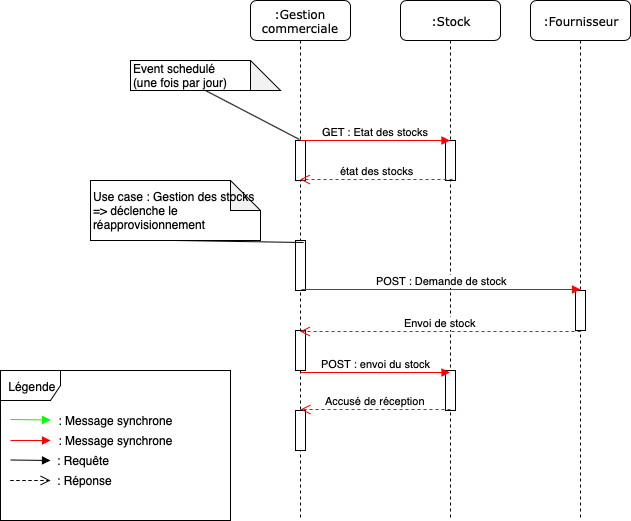

The diagram above was exported from draw.io. Its source (the exported page's mxGraphModel, read from the mxfile embedded in the PNG):
<mxGraphModel dx="2286" dy="639" grid="1" gridSize="10" guides="1" tooltips="1" connect="1" arrows="1" fold="1" page="1" pageScale="1" pageWidth="1100" pageHeight="850" background="#ffffff" math="0" shadow="0">
  <root>
    <mxCell id="0" />
    <mxCell id="1" parent="0" />
    <mxCell id="7baba1c4bc27f4b0-2" value=":Gestion commerciale" style="shape=umlLifeline;perimeter=lifelinePerimeter;whiteSpace=wrap;html=1;container=1;collapsible=0;recursiveResize=0;outlineConnect=0;rounded=1;shadow=0;comic=0;labelBackgroundColor=none;strokeColor=#000000;strokeWidth=1;fillColor=#FFFFFF;fontFamily=Verdana;fontSize=12;fontColor=#000000;align=center;" parent="1" vertex="1">
      <mxGeometry x="240" y="80" width="100" height="520" as="geometry" />
    </mxCell>
    <mxCell id="cqgH-lhP_43u8FpOkYq4-24" value="" style="html=1;points=[];perimeter=orthogonalPerimeter;" parent="7baba1c4bc27f4b0-2" vertex="1">
      <mxGeometry x="45" y="140" width="10" height="40" as="geometry" />
    </mxCell>
    <mxCell id="cqgH-lhP_43u8FpOkYq4-35" value="" style="html=1;points=[];perimeter=orthogonalPerimeter;" parent="7baba1c4bc27f4b0-2" vertex="1">
      <mxGeometry x="45" y="240" width="10" height="50" as="geometry" />
    </mxCell>
    <mxCell id="cqgH-lhP_43u8FpOkYq4-41" value="" style="html=1;points=[];perimeter=orthogonalPerimeter;" parent="7baba1c4bc27f4b0-2" vertex="1">
      <mxGeometry x="45" y="330" width="10" height="40" as="geometry" />
    </mxCell>
    <mxCell id="ucDkHQX28d1wlaTwbwc9-22" value="" style="html=1;points=[];perimeter=orthogonalPerimeter;" vertex="1" parent="7baba1c4bc27f4b0-2">
      <mxGeometry x="45" y="410" width="10" height="40" as="geometry" />
    </mxCell>
    <mxCell id="7baba1c4bc27f4b0-8" value=":Stock" style="shape=umlLifeline;perimeter=lifelinePerimeter;whiteSpace=wrap;html=1;container=1;collapsible=0;recursiveResize=0;outlineConnect=0;rounded=1;shadow=0;comic=0;labelBackgroundColor=none;strokeColor=#000000;strokeWidth=1;fillColor=#FFFFFF;fontFamily=Verdana;fontSize=12;fontColor=#000000;align=center;" parent="1" vertex="1">
      <mxGeometry x="390" y="80" width="100" height="520" as="geometry" />
    </mxCell>
    <mxCell id="cqgH-lhP_43u8FpOkYq4-26" value="" style="html=1;points=[];perimeter=orthogonalPerimeter;" parent="7baba1c4bc27f4b0-8" vertex="1">
      <mxGeometry x="45" y="140" width="10" height="40" as="geometry" />
    </mxCell>
    <mxCell id="cqgH-lhP_43u8FpOkYq4-46" value="" style="html=1;points=[];perimeter=orthogonalPerimeter;" parent="7baba1c4bc27f4b0-8" vertex="1">
      <mxGeometry x="45" y="370" width="10" height="40" as="geometry" />
    </mxCell>
    <mxCell id="cqgH-lhP_43u8FpOkYq4-25" value="GET : Etat des stocks" style="html=1;verticalAlign=bottom;endArrow=block;strokeColor=#FF0000;" parent="1" target="7baba1c4bc27f4b0-8" edge="1">
      <mxGeometry width="80" relative="1" as="geometry">
        <mxPoint x="290" y="220" as="sourcePoint" />
        <mxPoint x="450" y="230" as="targetPoint" />
      </mxGeometry>
    </mxCell>
    <mxCell id="cqgH-lhP_43u8FpOkYq4-27" value="état des stocks" style="html=1;verticalAlign=bottom;endArrow=open;dashed=1;endSize=8;strokeColor=#FF0000;exitX=0.7;exitY=0.975;exitDx=0;exitDy=0;exitPerimeter=0;" parent="1" source="cqgH-lhP_43u8FpOkYq4-26" target="7baba1c4bc27f4b0-2" edge="1">
      <mxGeometry relative="1" as="geometry">
        <mxPoint x="440" y="265" as="sourcePoint" />
        <mxPoint x="299.5" y="265" as="targetPoint" />
      </mxGeometry>
    </mxCell>
    <mxCell id="cqgH-lhP_43u8FpOkYq4-36" value=":Fournisseur" style="shape=umlLifeline;perimeter=lifelinePerimeter;whiteSpace=wrap;html=1;container=1;collapsible=0;recursiveResize=0;outlineConnect=0;rounded=1;shadow=0;comic=0;labelBackgroundColor=none;strokeColor=#000000;strokeWidth=1;fillColor=#FFFFFF;fontFamily=Verdana;fontSize=12;fontColor=#000000;align=center;" parent="1" vertex="1">
      <mxGeometry x="520" y="80" width="100" height="520" as="geometry" />
    </mxCell>
    <mxCell id="cqgH-lhP_43u8FpOkYq4-40" value="" style="html=1;points=[];perimeter=orthogonalPerimeter;" parent="cqgH-lhP_43u8FpOkYq4-36" vertex="1">
      <mxGeometry x="45" y="290" width="10" height="40" as="geometry" />
    </mxCell>
    <mxCell id="cqgH-lhP_43u8FpOkYq4-38" value="POST : Demande de stock" style="html=1;verticalAlign=bottom;endArrow=block;strokeColor=#FF0000;exitX=0.6;exitY=0.98;exitDx=0;exitDy=0;exitPerimeter=0;" parent="1" edge="1" source="cqgH-lhP_43u8FpOkYq4-35">
      <mxGeometry width="80" relative="1" as="geometry">
        <mxPoint x="303" y="375" as="sourcePoint" />
        <mxPoint x="570" y="369" as="targetPoint" />
      </mxGeometry>
    </mxCell>
    <mxCell id="cqgH-lhP_43u8FpOkYq4-39" value="Envoi de stock" style="html=1;verticalAlign=bottom;endArrow=open;dashed=1;endSize=8;strokeColor=#FF0000;exitX=0.5;exitY=1.025;exitDx=0;exitDy=0;exitPerimeter=0;" parent="1" edge="1" target="7baba1c4bc27f4b0-2" source="cqgH-lhP_43u8FpOkYq4-40">
      <mxGeometry relative="1" as="geometry">
        <mxPoint x="580" y="415" as="sourcePoint" />
        <mxPoint x="299.5" y="415" as="targetPoint" />
      </mxGeometry>
    </mxCell>
    <mxCell id="cqgH-lhP_43u8FpOkYq4-44" value="POST : envoi du stock" style="html=1;verticalAlign=bottom;endArrow=block;exitX=0.5;exitY=1.05;exitDx=0;exitDy=0;exitPerimeter=0;strokeColor=#FF0000;" parent="1" edge="1" target="7baba1c4bc27f4b0-8" source="cqgH-lhP_43u8FpOkYq4-41">
      <mxGeometry width="80" relative="1" as="geometry">
        <mxPoint x="300.5" y="455" as="sourcePoint" />
        <mxPoint x="440" y="455" as="targetPoint" />
      </mxGeometry>
    </mxCell>
    <mxCell id="cqgH-lhP_43u8FpOkYq4-49" value="" style="endArrow=none;html=1;entryX=0.5;entryY=1;entryDx=0;entryDy=0;entryPerimeter=0;exitX=0.4;exitY=-0.025;exitDx=0;exitDy=0;exitPerimeter=0;" parent="1" source="cqgH-lhP_43u8FpOkYq4-24" target="cqgH-lhP_43u8FpOkYq4-48" edge="1">
      <mxGeometry width="50" height="50" relative="1" as="geometry">
        <mxPoint x="560" y="709.5" as="sourcePoint" />
        <mxPoint x="610" y="659.5" as="targetPoint" />
      </mxGeometry>
    </mxCell>
    <mxCell id="cqgH-lhP_43u8FpOkYq4-54" value="Use case : Gestion des stocks =&amp;gt; déclenche le réapprovisionnement" style="shape=note;whiteSpace=wrap;html=1;backgroundOutline=1;darkOpacity=0.05;align=left;" parent="1" vertex="1">
      <mxGeometry x="80" y="260" width="170" height="60" as="geometry" />
    </mxCell>
    <mxCell id="cqgH-lhP_43u8FpOkYq4-55" value="" style="endArrow=none;html=1;entryX=0.5;entryY=1;entryDx=0;entryDy=0;entryPerimeter=0;exitX=0.8;exitY=0.04;exitDx=0;exitDy=0;exitPerimeter=0;" parent="1" target="cqgH-lhP_43u8FpOkYq4-54" edge="1" source="cqgH-lhP_43u8FpOkYq4-35">
      <mxGeometry width="50" height="50" relative="1" as="geometry">
        <mxPoint x="305" y="350" as="sourcePoint" />
        <mxPoint x="606" y="804.5" as="targetPoint" />
      </mxGeometry>
    </mxCell>
    <mxCell id="cqgH-lhP_43u8FpOkYq4-48" value="Event schedulé&lt;br&gt;(une fois par jour)" style="shape=note;whiteSpace=wrap;html=1;backgroundOutline=1;darkOpacity=0.05;align=left;" parent="1" vertex="1">
      <mxGeometry x="120" y="140" width="150" height="30" as="geometry" />
    </mxCell>
    <mxCell id="ucDkHQX28d1wlaTwbwc9-12" value="Légende" style="shape=umlFrame;whiteSpace=wrap;html=1;" vertex="1" parent="1">
      <mxGeometry x="-10" y="450" width="230" height="150" as="geometry" />
    </mxCell>
    <mxCell id="ucDkHQX28d1wlaTwbwc9-13" value=": Message synchrone" style="text;html=1;strokeColor=none;fillColor=none;align=center;verticalAlign=middle;whiteSpace=wrap;rounded=0;" vertex="1" parent="1">
      <mxGeometry x="30" y="490" width="150" height="20" as="geometry" />
    </mxCell>
    <mxCell id="ucDkHQX28d1wlaTwbwc9-14" value="" style="html=1;verticalAlign=bottom;endArrow=block;strokeColor=#FF0000;" edge="1" parent="1">
      <mxGeometry width="80" relative="1" as="geometry">
        <mxPoint y="520" as="sourcePoint" />
        <mxPoint x="40" y="520" as="targetPoint" />
      </mxGeometry>
    </mxCell>
    <mxCell id="ucDkHQX28d1wlaTwbwc9-15" value=": Message synchrone" style="text;html=1;strokeColor=none;fillColor=none;align=center;verticalAlign=middle;whiteSpace=wrap;rounded=0;" vertex="1" parent="1">
      <mxGeometry x="45" y="510" width="120" height="20" as="geometry" />
    </mxCell>
    <mxCell id="ucDkHQX28d1wlaTwbwc9-16" value="" style="html=1;verticalAlign=bottom;endArrow=block;strokeColor=#00FF00;" edge="1" parent="1">
      <mxGeometry width="80" relative="1" as="geometry">
        <mxPoint y="499" as="sourcePoint" />
        <mxPoint x="40" y="499.5" as="targetPoint" />
      </mxGeometry>
    </mxCell>
    <mxCell id="ucDkHQX28d1wlaTwbwc9-17" value="" style="html=1;verticalAlign=bottom;endArrow=block;strokeColor=#000000;" edge="1" parent="1">
      <mxGeometry width="80" relative="1" as="geometry">
        <mxPoint y="539.5" as="sourcePoint" />
        <mxPoint x="40" y="540" as="targetPoint" />
      </mxGeometry>
    </mxCell>
    <mxCell id="ucDkHQX28d1wlaTwbwc9-18" value="" style="html=1;verticalAlign=bottom;endArrow=open;dashed=1;endSize=8;strokeColor=#000000;" edge="1" parent="1">
      <mxGeometry relative="1" as="geometry">
        <mxPoint y="560" as="sourcePoint" />
        <mxPoint x="40" y="560" as="targetPoint" />
        <Array as="points" />
      </mxGeometry>
    </mxCell>
    <mxCell id="ucDkHQX28d1wlaTwbwc9-19" value=": Requête" style="text;html=1;strokeColor=none;fillColor=none;align=left;verticalAlign=middle;whiteSpace=wrap;rounded=0;" vertex="1" parent="1">
      <mxGeometry x="45" y="530" width="120" height="20" as="geometry" />
    </mxCell>
    <mxCell id="ucDkHQX28d1wlaTwbwc9-20" value=": Réponse&amp;nbsp;" style="text;html=1;strokeColor=none;fillColor=none;align=left;verticalAlign=middle;whiteSpace=wrap;rounded=0;" vertex="1" parent="1">
      <mxGeometry x="45" y="550" width="120" height="20" as="geometry" />
    </mxCell>
    <mxCell id="ucDkHQX28d1wlaTwbwc9-21" value="Accusé de réception" style="html=1;verticalAlign=bottom;endArrow=open;dashed=1;endSize=8;strokeColor=#FF0000;" edge="1" parent="1">
      <mxGeometry relative="1" as="geometry">
        <mxPoint x="440" y="489" as="sourcePoint" />
        <mxPoint x="290" y="489" as="targetPoint" />
      </mxGeometry>
    </mxCell>
  </root>
</mxGraphModel>